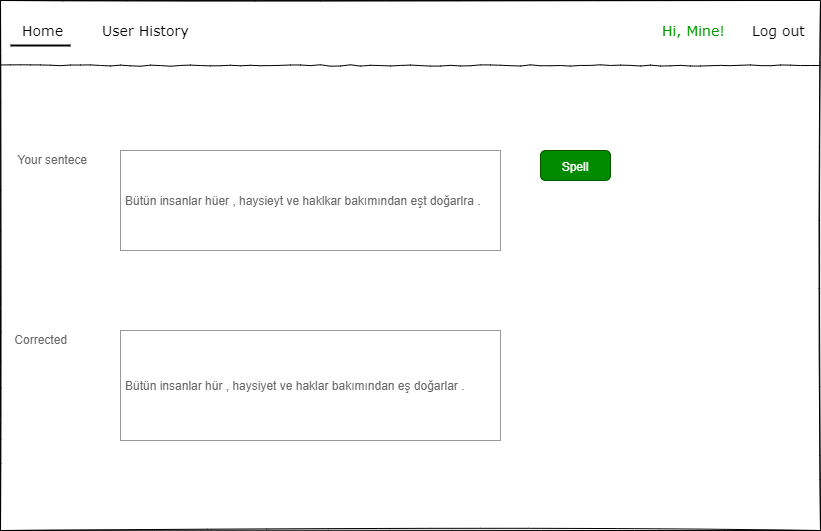

The diagram above was exported from draw.io. Its source (the exported page's mxGraphModel, read from the mxfile embedded in the PNG):
<mxGraphModel dx="868" dy="510" grid="1" gridSize="10" guides="1" tooltips="1" connect="1" arrows="1" fold="1" page="1" pageScale="1" pageWidth="1169" pageHeight="827" background="none" math="0" shadow="0">
  <root>
    <mxCell id="O_jHpXnjJdX2XhqP3YzP-0" />
    <mxCell id="O_jHpXnjJdX2XhqP3YzP-1" parent="O_jHpXnjJdX2XhqP3YzP-0" />
    <mxCell id="O_jHpXnjJdX2XhqP3YzP-2" value="" style="whiteSpace=wrap;html=1;rounded=0;shadow=0;labelBackgroundColor=none;strokeColor=#000000;strokeWidth=1;fillColor=none;fontFamily=Verdana;fontSize=12;fontColor=#000000;align=center;comic=1;sketch=1;" vertex="1" parent="O_jHpXnjJdX2XhqP3YzP-1">
      <mxGeometry x="20" y="30" width="820" height="530" as="geometry" />
    </mxCell>
    <mxCell id="O_jHpXnjJdX2XhqP3YzP-3" value="Log out" style="text;html=1;points=[];align=left;verticalAlign=top;spacingTop=-4;fontSize=14;fontFamily=Verdana" vertex="1" parent="O_jHpXnjJdX2XhqP3YzP-1">
      <mxGeometry x="770" y="50" width="60" height="20" as="geometry" />
    </mxCell>
    <mxCell id="O_jHpXnjJdX2XhqP3YzP-4" value="" style="line;strokeWidth=1;html=1;rounded=0;shadow=0;labelBackgroundColor=none;fillColor=none;fontFamily=Verdana;fontSize=14;fontColor=#000000;align=center;comic=1;" vertex="1" parent="O_jHpXnjJdX2XhqP3YzP-1">
      <mxGeometry x="20" y="90" width="820" height="10" as="geometry" />
    </mxCell>
    <mxCell id="O_jHpXnjJdX2XhqP3YzP-5" value="Home" style="text;html=1;points=[];align=left;verticalAlign=top;spacingTop=-4;fontSize=14;fontFamily=Verdana" vertex="1" parent="O_jHpXnjJdX2XhqP3YzP-1">
      <mxGeometry x="40" y="50" width="170" height="20" as="geometry" />
    </mxCell>
    <mxCell id="O_jHpXnjJdX2XhqP3YzP-6" value="" style="line;strokeWidth=2;html=1;" vertex="1" parent="O_jHpXnjJdX2XhqP3YzP-1">
      <mxGeometry x="30" y="70" width="60" height="10" as="geometry" />
    </mxCell>
    <mxCell id="O_jHpXnjJdX2XhqP3YzP-7" value="&lt;span style=&quot;font-size: 12px&quot;&gt;Spell&lt;/span&gt;" style="html=1;shadow=0;dashed=0;shape=mxgraph.bootstrap.rrect;rSize=5;strokeColor=#005700;strokeWidth=1;whiteSpace=wrap;align=center;verticalAlign=middle;spacingLeft=0;fontStyle=0;fontSize=16;spacing=5;rounded=1;sketch=0;fillColor=#008a00;fontColor=#ffffff;" vertex="1" parent="O_jHpXnjJdX2XhqP3YzP-1">
      <mxGeometry x="560" y="180" width="70" height="30" as="geometry" />
    </mxCell>
    <mxCell id="O_jHpXnjJdX2XhqP3YzP-8" value="Your sentece" style="strokeWidth=1;shadow=0;dashed=0;align=center;html=1;shape=mxgraph.mockup.forms.anchor;align=right;spacingRight=2;fontColor=#666666;" vertex="1" parent="O_jHpXnjJdX2XhqP3YzP-1">
      <mxGeometry x="60" y="180" width="50" height="18" as="geometry" />
    </mxCell>
    <mxCell id="O_jHpXnjJdX2XhqP3YzP-9" value="Bütün insanlar hüer , haysieyt ve haklkar bakımından eşt doğarlra ." style="strokeWidth=1;shadow=0;dashed=0;align=left;html=1;shape=mxgraph.mockup.forms.rrect;fillColor=#ffffff;rSize=0;fontColor=#666666;align=left;spacingLeft=3;strokeColor=#999999;" vertex="1" parent="O_jHpXnjJdX2XhqP3YzP-1">
      <mxGeometry x="140" y="180" width="380" height="100" as="geometry" />
    </mxCell>
    <mxCell id="O_jHpXnjJdX2XhqP3YzP-10" value="Corrected" style="strokeWidth=1;shadow=0;dashed=0;align=center;html=1;shape=mxgraph.mockup.forms.anchor;align=right;spacingRight=2;fontColor=#666666;" vertex="1" parent="O_jHpXnjJdX2XhqP3YzP-1">
      <mxGeometry x="40" y="360" width="50" height="18" as="geometry" />
    </mxCell>
    <mxCell id="O_jHpXnjJdX2XhqP3YzP-11" value="Bütün insanlar hür , haysiyet ve haklar bakımından eş doğarlar ." style="strokeWidth=1;shadow=0;dashed=0;align=center;html=1;shape=mxgraph.mockup.forms.rrect;fillColor=#ffffff;rSize=0;fontColor=#666666;align=left;spacingLeft=3;strokeColor=#999999;" vertex="1" parent="O_jHpXnjJdX2XhqP3YzP-1">
      <mxGeometry x="140" y="360" width="380" height="110" as="geometry" />
    </mxCell>
    <mxCell id="O_jHpXnjJdX2XhqP3YzP-12" value="Hi, Mine!" style="text;html=1;points=[];align=left;verticalAlign=top;spacingTop=-4;fontSize=14;fontFamily=Verdana;fontColor=#009900;labelBackgroundColor=none;" vertex="1" parent="O_jHpXnjJdX2XhqP3YzP-1">
      <mxGeometry x="680" y="50" width="60" height="20" as="geometry" />
    </mxCell>
    <mxCell id="O_jHpXnjJdX2XhqP3YzP-13" value="User History" style="text;html=1;points=[];align=left;verticalAlign=top;spacingTop=-4;fontSize=14;fontFamily=Verdana" vertex="1" parent="O_jHpXnjJdX2XhqP3YzP-1">
      <mxGeometry x="120" y="50" width="90" height="20" as="geometry" />
    </mxCell>
  </root>
</mxGraphModel>